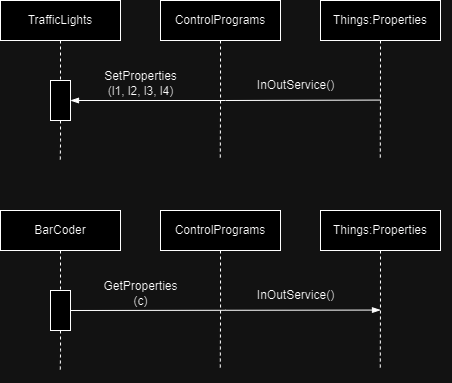

The diagram above was exported from draw.io. Its source (the exported page's mxGraphModel, read from the mxfile embedded in the PNG):
<mxGraphModel dx="915" dy="610" grid="1" gridSize="10" guides="1" tooltips="1" connect="1" arrows="1" fold="1" page="1" pageScale="1" pageWidth="850" pageHeight="1100" math="0" shadow="0">
  <root>
    <mxCell id="0" />
    <mxCell id="1" parent="0" />
    <mxCell id="bBkLwePhR7scZErlNLdP-38" style="edgeStyle=orthogonalEdgeStyle;rounded=0;orthogonalLoop=1;jettySize=auto;html=1;exitX=0.5;exitY=1;exitDx=0;exitDy=0;entryX=0.5;entryY=0;entryDx=0;entryDy=0;endArrow=none;endFill=0;dashed=1;" edge="1" parent="1" source="bBkLwePhR7scZErlNLdP-34" target="bBkLwePhR7scZErlNLdP-37">
      <mxGeometry relative="1" as="geometry" />
    </mxCell>
    <mxCell id="bBkLwePhR7scZErlNLdP-34" value="TrafficLights" style="rounded=0;whiteSpace=wrap;html=1;" vertex="1" parent="1">
      <mxGeometry x="80" y="40" width="120" height="40" as="geometry" />
    </mxCell>
    <mxCell id="bBkLwePhR7scZErlNLdP-41" style="edgeStyle=orthogonalEdgeStyle;rounded=0;orthogonalLoop=1;jettySize=auto;html=1;exitX=0.5;exitY=1;exitDx=0;exitDy=0;dashed=1;endArrow=none;endFill=0;" edge="1" parent="1" source="bBkLwePhR7scZErlNLdP-35">
      <mxGeometry relative="1" as="geometry">
        <mxPoint x="299.78260869565224" y="200" as="targetPoint" />
      </mxGeometry>
    </mxCell>
    <mxCell id="bBkLwePhR7scZErlNLdP-35" value="ControlPrograms" style="rounded=0;whiteSpace=wrap;html=1;" vertex="1" parent="1">
      <mxGeometry x="240" y="40" width="120" height="40" as="geometry" />
    </mxCell>
    <mxCell id="bBkLwePhR7scZErlNLdP-40" style="edgeStyle=orthogonalEdgeStyle;rounded=0;orthogonalLoop=1;jettySize=auto;html=1;exitX=0.5;exitY=1;exitDx=0;exitDy=0;endArrow=none;endFill=0;dashed=1;" edge="1" parent="1" source="bBkLwePhR7scZErlNLdP-36">
      <mxGeometry relative="1" as="geometry">
        <mxPoint x="459.78260869565224" y="200" as="targetPoint" />
      </mxGeometry>
    </mxCell>
    <mxCell id="bBkLwePhR7scZErlNLdP-36" value="Things:Properties" style="whiteSpace=wrap;html=1;" vertex="1" parent="1">
      <mxGeometry x="400" y="40" width="120" height="40" as="geometry" />
    </mxCell>
    <mxCell id="bBkLwePhR7scZErlNLdP-39" style="edgeStyle=orthogonalEdgeStyle;rounded=0;orthogonalLoop=1;jettySize=auto;html=1;exitX=0.5;exitY=1;exitDx=0;exitDy=0;endArrow=none;endFill=0;dashed=1;" edge="1" parent="1" source="bBkLwePhR7scZErlNLdP-37">
      <mxGeometry relative="1" as="geometry">
        <mxPoint x="139.78260869565224" y="200" as="targetPoint" />
      </mxGeometry>
    </mxCell>
    <mxCell id="bBkLwePhR7scZErlNLdP-42" style="edgeStyle=orthogonalEdgeStyle;rounded=0;orthogonalLoop=1;jettySize=auto;html=1;exitX=1;exitY=0.5;exitDx=0;exitDy=0;endArrow=none;endFill=0;startArrow=blockThin;startFill=1;" edge="1" parent="1" source="bBkLwePhR7scZErlNLdP-37">
      <mxGeometry relative="1" as="geometry">
        <mxPoint x="460" y="139.56521739130437" as="targetPoint" />
      </mxGeometry>
    </mxCell>
    <mxCell id="bBkLwePhR7scZErlNLdP-37" value="" style="whiteSpace=wrap;html=1;" vertex="1" parent="1">
      <mxGeometry x="130" y="120" width="20" height="40" as="geometry" />
    </mxCell>
    <mxCell id="bBkLwePhR7scZErlNLdP-43" value="InOutService()" style="text;html=1;align=center;verticalAlign=middle;resizable=0;points=[];autosize=1;strokeColor=none;fillColor=none;" vertex="1" parent="1">
      <mxGeometry x="325" y="110" width="100" height="30" as="geometry" />
    </mxCell>
    <mxCell id="bBkLwePhR7scZErlNLdP-44" value="SetProperties&lt;br&gt;(l1, l2, l3, l4)" style="text;html=1;align=center;verticalAlign=middle;resizable=0;points=[];autosize=1;strokeColor=none;fillColor=none;" vertex="1" parent="1">
      <mxGeometry x="170" y="103" width="100" height="40" as="geometry" />
    </mxCell>
    <mxCell id="bBkLwePhR7scZErlNLdP-45" style="edgeStyle=orthogonalEdgeStyle;rounded=0;orthogonalLoop=1;jettySize=auto;html=1;exitX=0.5;exitY=1;exitDx=0;exitDy=0;entryX=0.5;entryY=0;entryDx=0;entryDy=0;endArrow=none;endFill=0;dashed=1;" edge="1" parent="1" source="bBkLwePhR7scZErlNLdP-46" target="bBkLwePhR7scZErlNLdP-53">
      <mxGeometry relative="1" as="geometry" />
    </mxCell>
    <mxCell id="bBkLwePhR7scZErlNLdP-46" value="BarCoder" style="rounded=0;whiteSpace=wrap;html=1;" vertex="1" parent="1">
      <mxGeometry x="80" y="250" width="120" height="40" as="geometry" />
    </mxCell>
    <mxCell id="bBkLwePhR7scZErlNLdP-47" style="edgeStyle=orthogonalEdgeStyle;rounded=0;orthogonalLoop=1;jettySize=auto;html=1;exitX=0.5;exitY=1;exitDx=0;exitDy=0;dashed=1;endArrow=none;endFill=0;" edge="1" parent="1" source="bBkLwePhR7scZErlNLdP-48">
      <mxGeometry relative="1" as="geometry">
        <mxPoint x="299.78260869565224" y="410" as="targetPoint" />
      </mxGeometry>
    </mxCell>
    <mxCell id="bBkLwePhR7scZErlNLdP-48" value="ControlPrograms" style="rounded=0;whiteSpace=wrap;html=1;" vertex="1" parent="1">
      <mxGeometry x="240" y="250" width="120" height="40" as="geometry" />
    </mxCell>
    <mxCell id="bBkLwePhR7scZErlNLdP-49" style="edgeStyle=orthogonalEdgeStyle;rounded=0;orthogonalLoop=1;jettySize=auto;html=1;exitX=0.5;exitY=1;exitDx=0;exitDy=0;endArrow=none;endFill=0;dashed=1;" edge="1" parent="1" source="bBkLwePhR7scZErlNLdP-50">
      <mxGeometry relative="1" as="geometry">
        <mxPoint x="459.78260869565224" y="410" as="targetPoint" />
      </mxGeometry>
    </mxCell>
    <mxCell id="bBkLwePhR7scZErlNLdP-50" value="Things:Properties" style="whiteSpace=wrap;html=1;" vertex="1" parent="1">
      <mxGeometry x="400" y="250" width="120" height="40" as="geometry" />
    </mxCell>
    <mxCell id="bBkLwePhR7scZErlNLdP-51" style="edgeStyle=orthogonalEdgeStyle;rounded=0;orthogonalLoop=1;jettySize=auto;html=1;exitX=0.5;exitY=1;exitDx=0;exitDy=0;endArrow=none;endFill=0;dashed=1;" edge="1" parent="1" source="bBkLwePhR7scZErlNLdP-53">
      <mxGeometry relative="1" as="geometry">
        <mxPoint x="139.78260869565224" y="410" as="targetPoint" />
      </mxGeometry>
    </mxCell>
    <mxCell id="bBkLwePhR7scZErlNLdP-52" style="edgeStyle=orthogonalEdgeStyle;rounded=0;orthogonalLoop=1;jettySize=auto;html=1;exitX=1;exitY=0.5;exitDx=0;exitDy=0;endArrow=blockThin;endFill=1;startArrow=none;startFill=0;" edge="1" parent="1" source="bBkLwePhR7scZErlNLdP-53">
      <mxGeometry relative="1" as="geometry">
        <mxPoint x="460" y="349.5652173913044" as="targetPoint" />
      </mxGeometry>
    </mxCell>
    <mxCell id="bBkLwePhR7scZErlNLdP-53" value="" style="whiteSpace=wrap;html=1;" vertex="1" parent="1">
      <mxGeometry x="130" y="330" width="20" height="40" as="geometry" />
    </mxCell>
    <mxCell id="bBkLwePhR7scZErlNLdP-54" value="InOutService()" style="text;html=1;align=center;verticalAlign=middle;resizable=0;points=[];autosize=1;strokeColor=none;fillColor=none;" vertex="1" parent="1">
      <mxGeometry x="325" y="320" width="100" height="30" as="geometry" />
    </mxCell>
    <mxCell id="bBkLwePhR7scZErlNLdP-55" value="GetProperties&lt;br&gt;(c)" style="text;html=1;align=center;verticalAlign=middle;resizable=0;points=[];autosize=1;strokeColor=none;fillColor=none;" vertex="1" parent="1">
      <mxGeometry x="170" y="313" width="100" height="40" as="geometry" />
    </mxCell>
  </root>
</mxGraphModel>